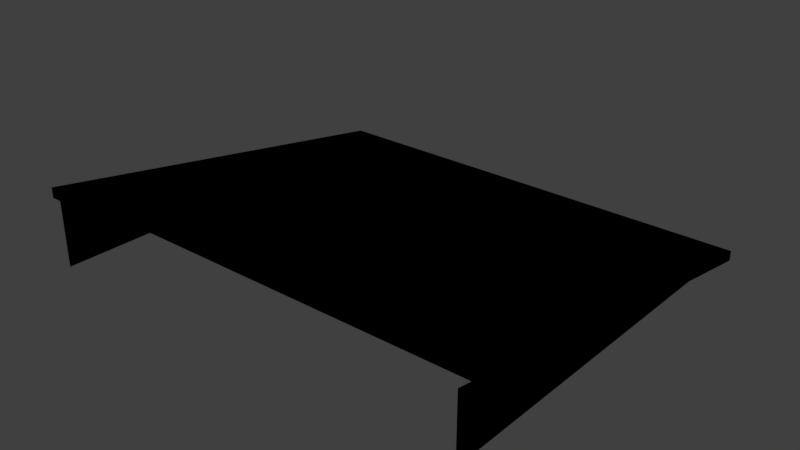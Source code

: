 # Source: example_platform_endcap.blend  (saved by Blender 2.91.10; exported with 4.5.12 LTS)
import bpy
from mathutils import Matrix  # noqa: F401  (used for matrix-valued properties, if any)

bpy.ops.wm.read_factory_settings(use_empty=True)
scene = bpy.context.scene
scene.name = 'Scene'

# ---- collections
col_platform_end = bpy.data.collections.new('platform_end'); scene.collection.children.link(col_platform_end)

# ---- images (referenced by path relative to the original .blend; pixels are not part of the script)
import os
ASSET_DIR = os.environ.get("B2B_ASSET_DIR", "")  # directory of the original .blend (textures are referenced by path, not embedded)
HERE = os.path.dirname(os.path.abspath(__file__))  # packed textures are extracted next to this script under _unpacked/

def load_image(name, relpath, width, height, colorspace="sRGB"):
    """Load a texture the original file referenced (path relative to the .blend, or extracted next to this script)."""
    p = next((c for c in (os.path.join(HERE, relpath), os.path.join(ASSET_DIR, relpath)) if relpath and os.path.exists(c)), "")
    if p:
        img = bpy.data.images.load(p, check_existing=True)
        img.name = name
    else:  # same state as the original file: an image datablock whose file is absent (Cycles renders it pink)
        img = bpy.data.images.new(name, width, height)
        img.source = "FILE"
        img.filepath = "//" + (relpath or name)
    img.colorspace_settings.name = colorspace
    return img
img_example_platform_dds_003 = load_image('example_platform.dds.003', 'textures/example_platform.dds', 1024, 1024, 'sRGB')

# ---- materials (node trees are filled in below, after node groups)
mat_1___default = bpy.data.materials.new('1 - Default')
mat_1___default.surface_render_method = 'BLENDED'
mat_1___default.blend_method = 'BLEND'
mat_1___default.use_transparency_overlap = False
mat_1___default.show_transparent_back = False
mat_1___default.use_transparent_shadow = False
mat_1___default.use_raytrace_refraction = True
mat_1___default.use_screen_refraction = True
mat_1___default.thickness_mode = 'SLAB'

# ---- node groups
ng_ts_to_blend_std = bpy.data.node_groups.new('TS_to_blend_std', 'ShaderNodeTree')
_s = ng_ts_to_blend_std.interface.new_socket(name='base', in_out='OUTPUT', socket_type='NodeSocketVector')
_s.min_value = 0.0
_s.max_value = 0.0
_s = ng_ts_to_blend_std.interface.new_socket(name='spec', in_out='OUTPUT', socket_type='NodeSocketVector')
_s.min_value = 0.0
_s.max_value = 0.0
_s = ng_ts_to_blend_std.interface.new_socket(name='rough', in_out='OUTPUT', socket_type='NodeSocketFloat')
_s.min_value = 0.0
_s.max_value = 0.0
_s = ng_ts_to_blend_std.interface.new_socket(name='emit', in_out='OUTPUT', socket_type='NodeSocketVector')
_s.min_value = 0.0
_s.max_value = 0.0
_s = ng_ts_to_blend_std.interface.new_socket(name='normal', in_out='OUTPUT', socket_type='NodeSocketVector')
_s.min_value = 0.0
_s.max_value = 0.0
_s = ng_ts_to_blend_std.interface.new_socket(name='diffuse_color', in_out='INPUT', socket_type='NodeSocketVector')
_s.min_value = 0.0
_s.max_value = -1e+04
_s = ng_ts_to_blend_std.interface.new_socket(name='specular_color', in_out='INPUT', socket_type='NodeSocketVector')
_s.min_value = 0.0
_s.max_value = -1e+04
_s = ng_ts_to_blend_std.interface.new_socket(name='spec_power', in_out='INPUT', socket_type='NodeSocketFloat')
_s.default_value = 0.5
_s.min_value = -1e+04
_s.max_value = 1e+04
_s = ng_ts_to_blend_std.interface.new_socket(name='emissive_color', in_out='INPUT', socket_type='NodeSocketVector')
_s.min_value = 0.0
_s.max_value = -1e+04
_s = ng_ts_to_blend_std.interface.new_socket(name='emiissive_power', in_out='INPUT', socket_type='NodeSocketFloat')
_s.default_value = 2.5
_s.min_value = -1e+04
_s.max_value = 1e+04
_s = ng_ts_to_blend_std.interface.new_socket(name='arg1', in_out='INPUT', socket_type='NodeSocketFloat')
_s.default_value = 0.5
_s.min_value = -1e+04
_s.max_value = 1e+04
_s = ng_ts_to_blend_std.interface.new_socket(name='diffuse', in_out='INPUT', socket_type='NodeSocketVector')
_s.min_value = 0.0
_s.max_value = -1e+04
_s = ng_ts_to_blend_std.interface.new_socket(name='normal', in_out='INPUT', socket_type='NodeSocketColor')
_N = ng_ts_to_blend_std.nodes; _L = ng_ts_to_blend_std.links
n0 = _N.new('ShaderNodeMath'); n0.name = 'Math.005'; n0.location = (-203, -174)
n0.operation = 'DIVIDE'
n0.inputs[1].default_value = 255.0
n0.inputs[2].default_value = 0.0
n1 = _N.new('ShaderNodeMath'); n1.name = 'Math.002'; n1.location = (-242, 18)
n1.operation = 'LOGARITHM'
n1.inputs[1].default_value = 10.0
n1.inputs[2].default_value = 0.0
n2 = _N.new('ShaderNodeMath'); n2.name = 'Math.001'; n2.location = (-463, 48)
n2.operation = 'MULTIPLY_ADD'
n2.inputs[1].default_value = 0.8
n2.inputs[2].default_value = 1.0
n3 = _N.new('ShaderNodeMath'); n3.name = 'Math.003'; n3.location = (202, 11)
n3.operation = 'DIVIDE'
n3.inputs[1].default_value = 2.0
n3.inputs[2].default_value = 0.0
n4 = _N.new('ShaderNodeVectorMath'); n4.name = 'Vector Math.001'; n4.location = (29, 91)
n4.operation = 'SCALE'
n5 = _N.new('ShaderNodeVectorMath'); n5.name = 'Vector Math'; n5.location = (84, 347)
n5.operation = 'MULTIPLY'
n6 = _N.new('ShaderNodeVectorMath'); n6.name = 'Vector Math.003'; n6.location = (349, 349)
n6.operation = 'SCALE'
n7 = _N.new('ShaderNodeVectorMath'); n7.name = 'Vector Math.002'; n7.location = (485, 90)
n7.operation = 'SCALE'
n8 = _N.new('ShaderNodeMath'); n8.name = 'Math'; n8.location = (33, -168)
n8.operation = 'SUBTRACT'
n8.use_clamp = True
n8.inputs[0].default_value = 1.0
n8.inputs[2].default_value = 0.0
n9 = _N.new('ShaderNodeNormalMap'); n9.name = 'Normal Map'; n9.location = (148, -576)
n10 = _N.new('ShaderNodeRGBCurve'); n10.name = 'RGB Curves'; n10.location = (-127, -538)
_c = n10.mapping.curves[1]
while len(_c.points) > 2: _c.points.remove(_c.points[-1])
_c.points[0].location = (0.0, 1.0); _c.points[0].handle_type = 'AUTO'
_c.points[1].location = (1.0, 0.0); _c.points[1].handle_type = 'AUTO'
n10.mapping.update()
n11 = _N.new('ShaderNodeVectorMath'); n11.name = 'Vector Math.004'; n11.location = (42, -351)
n11.operation = 'SCALE'
n12 = _N.new('NodeGroupInput'); n12.name = 'Group Input'; n12.location = (-662, -77)
n13 = _N.new('NodeGroupOutput'); n13.name = 'Group Output'; n13.location = (848, 65)
_L.new(n12.outputs[6], n5.inputs[1])
_L.new(n12.outputs[2], n2.inputs[0])
_L.new(n12.outputs[5], n0.inputs[0])
_L.new(n12.outputs[0], n5.inputs[0])
_L.new(n4.outputs[0], n7.inputs[0])
_L.new(n12.outputs[1], n4.inputs[0])
_L.new(n0.outputs[0], n8.inputs[1])
_L.new(n1.outputs[0], n4.inputs[3])
_L.new(n2.outputs[0], n1.inputs[0])
_L.new(n8.outputs[0], n3.inputs[0])
_L.new(n3.outputs[0], n7.inputs[3])
_L.new(n5.outputs[0], n6.inputs[0])
_L.new(n2.outputs[0], n6.inputs[3])
_L.new(n12.outputs[3], n11.inputs[0])
_L.new(n12.outputs[4], n11.inputs[3])
_L.new(n6.outputs[0], n13.inputs[0])
_L.new(n7.outputs[0], n13.inputs[1])
_L.new(n8.outputs[0], n13.inputs[2])
_L.new(n11.outputs[0], n13.inputs[3])
_L.new(n10.outputs[0], n9.inputs[1])
_L.new(n12.outputs[7], n10.inputs[1])
_L.new(n9.outputs[0], n13.inputs[4])
n13.is_active_output = True
ng_ts_base = bpy.data.node_groups.new('TS_base', 'ShaderNodeTree')
_s = ng_ts_base.interface.new_socket(name='BSDF', in_out='OUTPUT', socket_type='NodeSocketShader')
_s = ng_ts_base.interface.new_socket(name='diffuse_color', in_out='INPUT', socket_type='NodeSocketColor')
_s = ng_ts_base.interface.new_socket(name='specular_color', in_out='INPUT', socket_type='NodeSocketColor')
_s = ng_ts_base.interface.new_socket(name='spec_power', in_out='INPUT', socket_type='NodeSocketFloat')
_s.default_value = 0.5
_s.min_value = -1e+04
_s.max_value = 1e+04
_s = ng_ts_base.interface.new_socket(name='emissive_color', in_out='INPUT', socket_type='NodeSocketColor')
_s = ng_ts_base.interface.new_socket(name='emissive_power', in_out='INPUT', socket_type='NodeSocketFloat')
_s.default_value = 2.5
_s.min_value = -1e+04
_s.max_value = 1e+04
_s = ng_ts_base.interface.new_socket(name='arg1', in_out='INPUT', socket_type='NodeSocketFloat')
_s.default_value = 0.5
_s.min_value = -1e+04
_s.max_value = 1e+04
_s = ng_ts_base.interface.new_socket(name='arg2', in_out='INPUT', socket_type='NodeSocketFloat')
_s = ng_ts_base.interface.new_socket(name='arg3', in_out='INPUT', socket_type='NodeSocketFloat')
_s = ng_ts_base.interface.new_socket(name='arg4', in_out='INPUT', socket_type='NodeSocketFloat')
_s = ng_ts_base.interface.new_socket(name='arg5', in_out='INPUT', socket_type='NodeSocketFloat')
_s = ng_ts_base.interface.new_socket(name='arg6', in_out='INPUT', socket_type='NodeSocketFloat')
_s = ng_ts_base.interface.new_socket(name='t1', in_out='INPUT', socket_type='NodeSocketColor')
_s = ng_ts_base.interface.new_socket(name='t1a', in_out='INPUT', socket_type='NodeSocketFloat')
_s = ng_ts_base.interface.new_socket(name='t2', in_out='INPUT', socket_type='NodeSocketColor')
_s = ng_ts_base.interface.new_socket(name='t2a', in_out='INPUT', socket_type='NodeSocketFloat')
_s = ng_ts_base.interface.new_socket(name='t3', in_out='INPUT', socket_type='NodeSocketColor')
_s = ng_ts_base.interface.new_socket(name='t3a', in_out='INPUT', socket_type='NodeSocketFloat')
_s = ng_ts_base.interface.new_socket(name='t4', in_out='INPUT', socket_type='NodeSocketColor')
_s = ng_ts_base.interface.new_socket(name='t4a', in_out='INPUT', socket_type='NodeSocketFloat')
_s = ng_ts_base.interface.new_socket(name='t5', in_out='INPUT', socket_type='NodeSocketColor')
_s = ng_ts_base.interface.new_socket(name='t5a', in_out='INPUT', socket_type='NodeSocketFloat')
_s = ng_ts_base.interface.new_socket(name='t6', in_out='INPUT', socket_type='NodeSocketColor')
_s = ng_ts_base.interface.new_socket(name='t6a', in_out='INPUT', socket_type='NodeSocketFloat')
_s = ng_ts_base.interface.new_socket(name='t7', in_out='INPUT', socket_type='NodeSocketColor')
_s = ng_ts_base.interface.new_socket(name='t7a', in_out='INPUT', socket_type='NodeSocketFloat')
_s = ng_ts_base.interface.new_socket(name='t8', in_out='INPUT', socket_type='NodeSocketColor')
_s = ng_ts_base.interface.new_socket(name='t8a', in_out='INPUT', socket_type='NodeSocketFloat')
_N = ng_ts_base.nodes; _L = ng_ts_base.links
n0 = _N.new('ShaderNodeEeveeSpecular'); n0.name = 'Specular'; n0.location = (428, -24)
n0.width = 228
n1 = _N.new('NodeGroupOutput'); n1.name = 'Group Output'; n1.location = (911, -34)
n2 = _N.new('ShaderNodeGroup'); n2.name = 'Group.001'; n2.location = (-116, -29)
n2.width = 274
n2.node_tree = ng_ts_to_blend_std
n3 = _N.new('NodeGroupInput'); n3.name = 'Group Input'; n3.location = (-538, 10)
n4 = _N.new('ShaderNodeMath'); n4.name = 'Math'; n4.location = (9, -390)
n4.operation = 'SUBTRACT'
n4.inputs[0].default_value = 1.0
n4.inputs[2].default_value = 0.0
_L.new(n3.outputs[2], n2.inputs[2])
_L.new(n3.outputs[5], n2.inputs[5])
_L.new(n0.outputs[0], n1.inputs[0])
_L.new(n3.outputs[4], n2.inputs[4])
_L.new(n2.outputs[0], n0.inputs[0])
_L.new(n2.outputs[1], n0.inputs[1])
_L.new(n2.outputs[2], n0.inputs[2])
_L.new(n2.outputs[3], n0.inputs[3])
_L.new(n2.outputs[4], n0.inputs[5])
_L.new(n3.outputs[13], n2.inputs[7])
_L.new(n3.outputs[11], n2.inputs[6])
_L.new(n3.outputs[3], n2.inputs[3])
_L.new(n3.outputs[1], n2.inputs[1])
_L.new(n3.outputs[0], n2.inputs[0])
_L.new(n4.outputs[0], n0.inputs[4])
_L.new(n3.outputs[12], n4.inputs[1])
n1.is_active_output = True
ng_auto_smooth = bpy.data.node_groups.new('Auto Smooth', 'GeometryNodeTree')
_s = ng_auto_smooth.interface.new_socket(name='Geometry', in_out='OUTPUT', socket_type='NodeSocketGeometry')
_s = ng_auto_smooth.interface.new_socket(name='Geometry', in_out='INPUT', socket_type='NodeSocketGeometry')
_s = ng_auto_smooth.interface.new_socket(name='Angle', in_out='INPUT', socket_type='NodeSocketFloat')
_s.subtype = 'ANGLE'
_s.min_value = 0.0
_s.max_value = 3.142
ng_auto_smooth.is_modifier = True
_N = ng_auto_smooth.nodes; _L = ng_auto_smooth.links
n0 = _N.new('NodeGroupOutput'); n0.name = 'Group Output'; n0.location = (480, -100)
n1 = _N.new('NodeGroupInput'); n1.name = 'Group Input'; n1.location = (-420, -300)
n2 = _N.new('NodeGroupInput'); n2.name = 'Group Input.001'; n2.location = (-60, -100)
n3 = _N.new('GeometryNodeSetShadeSmooth'); n3.name = 'Set Shade Smooth'; n3.location = (120, -100)
n3.domain = 'EDGE'
n4 = _N.new('GeometryNodeSetShadeSmooth'); n4.name = 'Set Shade Smooth.001'; n4.location = (300, -100)
n5 = _N.new('GeometryNodeInputMeshEdgeAngle'); n5.name = 'Edge Angle'; n5.location = (-420, -220)
n6 = _N.new('GeometryNodeInputEdgeSmooth'); n6.name = 'Is Edge Smooth'; n6.location = (-60, -160)
n7 = _N.new('GeometryNodeInputShadeSmooth'); n7.name = 'Is Face Smooth'; n7.location = (-240, -340)
n8 = _N.new('FunctionNodeBooleanMath'); n8.name = 'Boolean Math'; n8.location = (-60, -220)
n9 = _N.new('FunctionNodeCompare'); n9.name = 'Compare'; n9.location = (-240, -180)
n9.operation = 'LESS_EQUAL'
_L.new(n5.outputs[0], n9.inputs[0])
_L.new(n4.outputs[0], n0.inputs[0])
_L.new(n1.outputs[1], n9.inputs[1])
_L.new(n9.outputs[0], n8.inputs[0])
_L.new(n7.outputs[0], n8.inputs[1])
_L.new(n2.outputs[0], n3.inputs[0])
_L.new(n6.outputs[0], n3.inputs[1])
_L.new(n3.outputs[0], n4.inputs[0])
_L.new(n8.outputs[0], n3.inputs[2])
n0.is_active_output = True

# ---- material node trees
mat_1___default.use_nodes = True; mat_1___default.node_tree.nodes.clear()
_N = mat_1___default.node_tree.nodes; _L = mat_1___default.node_tree.links
n0 = _N.new('ShaderNodeBsdfPrincipled'); n0.name = 'Principled BSDF'; n0.location = (10, 300)
n0.distribution = 'GGX'
n0.subsurface_method = 'BURLEY'
n0.inputs[3].default_value = 1.45
n0.inputs[27].default_value = (0.0, 0.0, 0.0, 1.0)
n0.inputs[28].default_value = 1.0
n1 = _N.new('ShaderNodeOutputMaterial'); n1.name = 'Material Output'; n1.location = (300, 300)
n2 = _N.new('ShaderNodeGroup'); n2.name = 'Group'; n2.location = (0, 300)
n2.label = 'TS Material'
n2.node_tree = ng_ts_base
n2.inputs[0].default_value = (0.0, 0.0, 0.0, 0.0)
n2.inputs[1].default_value = (0.0, 0.0, 0.0, 0.0)
n2.inputs[2].default_value = 0.0
n2.inputs[3].default_value = (0.0, 0.0, 0.0, 0.0)
n2.inputs[4].default_value = 0.0
n2.inputs[5].default_value = 0.0
n2.inputs[6].default_value = 0.0
n2.inputs[7].default_value = 0.0
n2.inputs[8].default_value = 0.0
n2.inputs[9].default_value = 0.0
n2.inputs[10].default_value = 0.0
n3 = _N.new('ShaderNodeTexImage'); n3.name = 'Image Texture'; n3.location = (-300, 300)
n3.label = 't1'
n3.image = img_example_platform_dds_003
n4 = _N.new('ShaderNodeUVMap'); n4.name = 'UV Map'; n4.location = (-600, 300)
n4.label = 'UV Coords'
n4.uv_map = '0'
n5 = _N.new('ShaderNodeTexImage'); n5.name = 'Image Texture.001'; n5.location = (-300, 0)
n5.label = 't2'
n6 = _N.new('ShaderNodeUVMap'); n6.name = 'UV Map.001'; n6.location = (-600, 0)
n6.label = 'UV Coords'
n7 = _N.new('ShaderNodeTexImage'); n7.name = 'Image Texture.002'; n7.location = (-300, -300)
n7.label = 't3'
n8 = _N.new('ShaderNodeUVMap'); n8.name = 'UV Map.002'; n8.location = (-600, -300)
n8.label = 'UV Coords'
n9 = _N.new('ShaderNodeTexImage'); n9.name = 'Image Texture.003'; n9.location = (-300, -600)
n9.label = 't4'
n10 = _N.new('ShaderNodeUVMap'); n10.name = 'UV Map.003'; n10.location = (-600, -600)
n10.label = 'UV Coords'
n11 = _N.new('ShaderNodeTexImage'); n11.name = 'Image Texture.004'; n11.location = (-300, -900)
n11.label = 't5'
n12 = _N.new('ShaderNodeUVMap'); n12.name = 'UV Map.004'; n12.location = (-600, -900)
n12.label = 'UV Coords'
n13 = _N.new('ShaderNodeTexImage'); n13.name = 'Image Texture.005'; n13.location = (-300, -1200)
n13.label = 't6'
n14 = _N.new('ShaderNodeUVMap'); n14.name = 'UV Map.005'; n14.location = (-600, -1200)
n14.label = 'UV Coords'
n15 = _N.new('ShaderNodeTexImage'); n15.name = 'Image Texture.006'; n15.location = (-300, -1500)
n15.label = 't7'
n16 = _N.new('ShaderNodeUVMap'); n16.name = 'UV Map.006'; n16.location = (-600, -1500)
n16.label = 'UV Coords'
n17 = _N.new('ShaderNodeTexImage'); n17.name = 'Image Texture.007'; n17.location = (-300, -1800)
n17.label = 't8'
n18 = _N.new('ShaderNodeUVMap'); n18.name = 'UV Map.007'; n18.location = (-600, -1800)
n18.label = 'UV Coords'
_L.new(n3.outputs[0], n2.inputs[11])
_L.new(n4.outputs[0], n3.inputs[0])
_L.new(n3.outputs[1], n2.inputs[12])
_L.new(n5.outputs[0], n2.inputs[13])
_L.new(n6.outputs[0], n5.inputs[0])
_L.new(n5.outputs[1], n2.inputs[14])
_L.new(n7.outputs[0], n2.inputs[15])
_L.new(n8.outputs[0], n7.inputs[0])
_L.new(n7.outputs[1], n2.inputs[16])
_L.new(n9.outputs[0], n2.inputs[17])
_L.new(n10.outputs[0], n9.inputs[0])
_L.new(n9.outputs[1], n2.inputs[18])
_L.new(n11.outputs[0], n2.inputs[19])
_L.new(n12.outputs[0], n11.inputs[0])
_L.new(n11.outputs[1], n2.inputs[20])
_L.new(n13.outputs[0], n2.inputs[21])
_L.new(n14.outputs[0], n13.inputs[0])
_L.new(n13.outputs[1], n2.inputs[22])
_L.new(n15.outputs[0], n2.inputs[23])
_L.new(n16.outputs[0], n15.inputs[0])
_L.new(n15.outputs[1], n2.inputs[24])
_L.new(n17.outputs[0], n2.inputs[25])
_L.new(n18.outputs[0], n17.inputs[0])
_L.new(n17.outputs[1], n2.inputs[26])
_L.new(n2.outputs[0], n1.inputs[0])
n1.is_active_output = True

# ---- world
world_world = bpy.data.worlds.new('World'); scene.world = world_world
world_world.color = (0.05088, 0.05088, 0.05088)
world_world.use_sun_shadow = False
world_world.sun_shadow_jitter_overblur = 0.0

# ---- meshes
me_11728 = bpy.data.meshes.new('11728')
me_11728.from_pydata([(4.3, 8.0, -1.657), (4.3, 0.0, -0.2), (4.3, -2.384e-07, -1.5), (2.488e-05, 8.0, -1.455), (2.456e-05, 1.873e-10, 0.0), (-4.5, 0.0, -0.2), (-4.5, 0.0, -1.192e-07), (-4.3, 8.0, -1.657), (4.5, 0.0, -0.2), (4.5, 8.0, -1.657), (-4.3, 0.0, -1.5), (-4.3, 0.0, -0.2), (4.5, 0.0, 1.192e-07), (4.5, 8.0, -1.457), (-4.5, 8.0, -1.457), (-4.5, 8.0, -1.657)], [], [(0, 1, 2), (14, 6, 4, 3), (6, 14, 15, 5), (7, 11, 5, 15), (1, 0, 9, 8), (13, 12, 8, 9), (7, 10, 11), (14, 3, 13), (9, 15, 14), (14, 13, 9), (12, 13, 3, 4)])
me_11728.polygons.foreach_set('use_smooth', [True] * 11)
_uv = me_11728.uv_layers.new(name='0')
_uv.uv.foreach_set('vector', [0.2152, 0.0, 0.2152, 1.0, 0.0004996, 0.9995, 0.2471, 2.004, 0.2481, 0.0, 1.0, 0.0, 1.0, 2.004, 0.2481, 0.0, 0.2471, 1.0, 0.2289, 1.0, 0.2259, 0.0, 0.2152, 1.0, 0.2152, 0.0, 0.2259, 0.0, 0.2289, 1.0, 0.2152, 1.0, 0.2152, 0.0, 0.2259, 0.0, 0.2289, 1.0, 0.2481, 0.0, 0.2471, 1.0, 0.2289, 1.0, 0.2259, 0.0, 0.2152, 1.0, 0.0004996, 0.0004996, 0.2152, 0.0, 0.2471, 1.0, 1.0, 0.0, 0.2481, 0.0, 0.08789, 0.0, 0.08789, 1.0, 0.04789, 1.0, 0.04789, 1.0, 0.04789, 0.0, 0.08789, 0.0, 0.2471, 2.004, 0.2481, 0.0, 1.0, 0.0, 1.0, 2.004])
_ca = me_11728.color_attributes.new('vCol', 'BYTE_COLOR', 'CORNER')
_ca.data.foreach_set('color', [1.0, 1.0, 1.0, 1.0, 1.0, 1.0, 1.0, 1.0, 1.0, 1.0, 1.0, 1.0, 1.0, 1.0, 1.0, 1.0, 1.0, 1.0, 1.0, 1.0, 1.0, 1.0, 1.0, 1.0, 1.0, 1.0, 1.0, 1.0, 1.0, 1.0, 1.0, 1.0, 1.0, 1.0, 1.0, 1.0, 1.0, 1.0, 1.0, 1.0, 1.0, 1.0, 1.0, 1.0, 1.0, 1.0, 1.0, 1.0, 1.0, 1.0, 1.0, 1.0, 1.0, 1.0, 1.0, 1.0, 1.0, 1.0, 1.0, 1.0, 1.0, 1.0, 1.0, 1.0, 1.0, 1.0, 1.0, 1.0, 1.0, 1.0, 1.0, 1.0, 1.0, 1.0, 1.0, 1.0, 1.0, 1.0, 1.0, 1.0, 1.0, 1.0, 1.0, 1.0, 1.0, 1.0, 1.0, 1.0, 1.0, 1.0, 1.0, 1.0, 1.0, 1.0, 1.0, 1.0, 1.0, 1.0, 1.0, 1.0, 1.0, 1.0, 1.0, 1.0, 1.0, 1.0, 1.0, 1.0, 1.0, 1.0, 1.0, 1.0, 1.0, 1.0, 1.0, 1.0, 1.0, 1.0, 1.0, 1.0, 1.0, 1.0, 1.0, 1.0, 1.0, 1.0, 1.0, 1.0, 1.0, 1.0, 1.0, 1.0, 1.0, 1.0, 1.0, 1.0, 1.0, 1.0, 1.0, 1.0, 1.0, 1.0, 1.0, 1.0, 1.0, 1.0, 1.0, 1.0, 1.0, 1.0, 1.0, 1.0, 1.0, 1.0, 1.0, 1.0])
me_11728.materials.append(mat_1___default)
me_11728.use_remesh_fix_poles = True
me_11728.use_remesh_preserve_attributes = False
me_11728.use_mirror_vertex_groups = False
me_11728.update()

# ---- objects
ob_1_1000_platform_end = bpy.data.objects.new('1_1000_platform_end', me_11728)

# ---- transforms, parenting, visibility, modifiers, constraints
ob_1_1000_platform_end.location = (0.0, 0.0, 0.0)
ob_1_1000_platform_end.lineart.crease_threshold = 0.0
_m = ob_1_1000_platform_end.modifiers.new('Auto Smooth', 'NODES')
_m.node_group = ng_auto_smooth
_gi = [s.identifier for s in ng_auto_smooth.interface.items_tree if s.item_type == 'SOCKET' and s.in_out == 'INPUT']
_m[_gi[1]] = 1.047  # 'Angle'

# ---- collection membership
col_platform_end.objects.link(ob_1_1000_platform_end)

# ---- scene / render settings (as saved in the file)
scene.frame_start = 1; scene.frame_end = 250; scene.frame_set(1)
scene.render.engine = 'BLENDER_EEVEE_NEXT'
scene.render.resolution_percentage = 50
scene.render.dither_intensity = 0.0
scene.cycles.use_denoising = False
scene.cycles.samples = 128
scene.cycles.sampling_pattern = 'TABULATED_SOBOL'
scene.cycles.use_adaptive_sampling = False
scene.cycles.use_light_tree = False
scene.eevee.gi_cubemap_resolution = '1024'
scene.eevee.use_volumetric_shadows = True
scene.eevee.use_gtao = True
scene.eevee.use_raytracing = True
scene.view_settings.view_transform = 'Standard'
bpy.context.view_layer.update()

# ---- added for rendering (the .blend has no active camera and no usable light): camera, sun
cam_auto = bpy.data.cameras.new('AutoCamera')
cam_auto.lens = 50.0
cam_auto.sensor_width = 36.0
cam_auto.clip_end = 1000.0
ob_auto_camera = bpy.data.objects.new('AutoCamera', cam_auto)
scene.collection.objects.link(ob_auto_camera)
ob_auto_camera.location = (11.2461, -9.49539, 8.16859)
ob_auto_camera.rotation_euler = (1.09748, -7.21219e-08, 0.694738)
scene.camera = ob_auto_camera
light_auto_sun = bpy.data.lights.new('AutoSun', 'SUN')
light_auto_sun.energy = 3.0
light_auto_sun.angle = 0.0523599
ob_auto_sun = bpy.data.objects.new('AutoSun', light_auto_sun)
scene.collection.objects.link(ob_auto_sun)
ob_auto_sun.rotation_euler = (0.872665, 0.174533, 0.523599)
bpy.context.view_layer.update()
